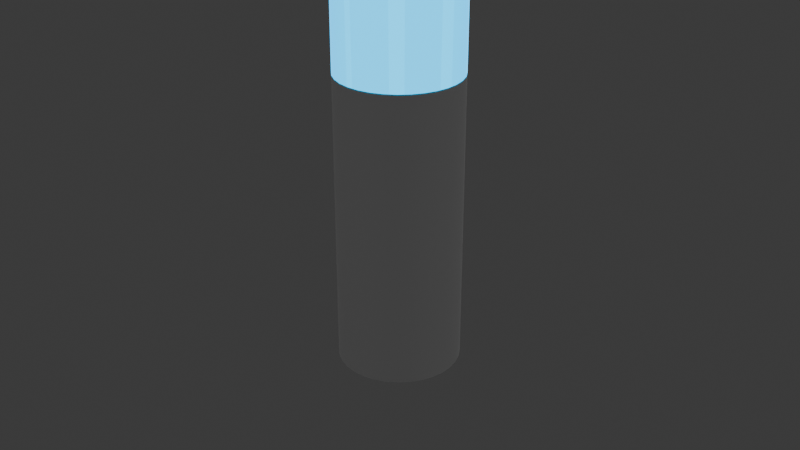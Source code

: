 # Source: Blue_Lightsaber.blend  (saved by Blender 4.2.66; exported with 4.5.12 LTS)
import bpy
from mathutils import Matrix  # noqa: F401  (used for matrix-valued properties, if any)

bpy.ops.wm.read_factory_settings(use_empty=True)
scene = bpy.context.scene
scene.name = 'Scene'

# ---- collections
col_collection = bpy.data.collections.new('Collection'); scene.collection.children.link(col_collection)
col_collection_2 = bpy.data.collections.new('Collection 2'); scene.collection.children.link(col_collection_2)

# ---- materials (node trees are filled in below, after node groups)
mat_material_002 = bpy.data.materials.new('Material.002')
mat_light = bpy.data.materials.new('Light')

# ---- node groups
ng_smooth_by_angle = bpy.data.node_groups.new('Smooth by Angle', 'GeometryNodeTree')
_s = ng_smooth_by_angle.interface.new_socket(name='Mesh', in_out='OUTPUT', socket_type='NodeSocketGeometry')
_s = ng_smooth_by_angle.interface.new_socket(name='Mesh', in_out='INPUT', socket_type='NodeSocketGeometry')
_s = ng_smooth_by_angle.interface.new_socket(name='Angle', in_out='INPUT', socket_type='NodeSocketFloat')
_s.subtype = 'ANGLE'
_s.default_value = 0.5236
_s.min_value = 0.0
_s.max_value = 3.142
_s.description = 'Maximum face angle for smooth edges'
_s = ng_smooth_by_angle.interface.new_socket(name='Ignore Sharpness', in_out='INPUT', socket_type='NodeSocketBool')
_s.force_non_field = True
ng_smooth_by_angle.description = 'Set the sharpness of mesh edges based on the angle between the neighboring faces'
ng_smooth_by_angle.is_modifier = True
_N = ng_smooth_by_angle.nodes; _L = ng_smooth_by_angle.links
n0 = _N.new('GeometryNodeSetShadeSmooth'); n0.name = 'Set Shade Smooth'; n0.location = (120, -80)
n0.domain = 'EDGE'
n1 = _N.new('GeometryNodeSetShadeSmooth'); n1.name = 'Set Shade Smooth.001'; n1.location = (300, -80)
n2 = _N.new('NodeGroupOutput'); n2.name = 'Group Output'; n2.location = (480, -80)
n3 = _N.new('GeometryNodeInputMeshEdgeAngle'); n3.name = 'Edge Angle'; n3.location = (-440, -240)
n4 = _N.new('NodeGroupInput'); n4.name = 'Group Input'; n4.location = (-80, -80)
n5 = _N.new('GeometryNodeInputEdgeSmooth'); n5.name = 'Is Edge Smooth'; n5.location = (-260, -120)
n6 = _N.new('GeometryNodeInputShadeSmooth'); n6.name = 'Is Shade Smooth'; n6.location = (-440, -397)
n7 = _N.new('FunctionNodeCompare'); n7.name = 'Compare'; n7.location = (-260, -260)
n7.operation = 'LESS_EQUAL'
n7.inputs[6].default_value = (0.0, 0.0, 0.0, 0.0)
n7.inputs[7].default_value = (0.0, 0.0, 0.0, 0.0)
n8 = _N.new('FunctionNodeBooleanMath'); n8.name = 'Boolean Math.001'; n8.location = (-80, -260)
n9 = _N.new('NodeGroupInput'); n9.name = 'Group Input.001'; n9.location = (-440, -329)
n10 = _N.new('NodeGroupInput'); n10.name = 'Group Input.002'; n10.location = (-259, -189)
n11 = _N.new('FunctionNodeBooleanMath'); n11.name = 'Boolean Math'; n11.location = (-80, -149)
n11.operation = 'OR'
n12 = _N.new('FunctionNodeBooleanMath'); n12.name = 'Boolean Math.002'; n12.location = (-260, -380)
n12.operation = 'OR'
n13 = _N.new('NodeGroupInput'); n13.name = 'Group Input.003'; n13.location = (-440, -460)
_L.new(n3.outputs[0], n7.inputs[0])
_L.new(n1.outputs[0], n2.inputs[0])
_L.new(n9.outputs[1], n7.inputs[1])
_L.new(n7.outputs[0], n8.inputs[0])
_L.new(n4.outputs[0], n0.inputs[0])
_L.new(n0.outputs[0], n1.inputs[0])
_L.new(n8.outputs[0], n0.inputs[2])
_L.new(n10.outputs[2], n11.inputs[1])
_L.new(n5.outputs[0], n11.inputs[0])
_L.new(n11.outputs[0], n0.inputs[1])
_L.new(n13.outputs[2], n12.inputs[1])
_L.new(n6.outputs[0], n12.inputs[0])
_L.new(n12.outputs[0], n8.inputs[1])
n2.is_active_output = True

# ---- material node trees
mat_material_002.use_nodes = True; mat_material_002.node_tree.nodes.clear()
_N = mat_material_002.node_tree.nodes; _L = mat_material_002.node_tree.links
n0 = _N.new('ShaderNodeBsdfPrincipled'); n0.name = 'Principled BSDF'; n0.location = (10, 300)
n0.inputs[0].default_value = (0.1193, 0.1193, 0.1193, 1.0)
n0.inputs[2].default_value = 1.0
n1 = _N.new('ShaderNodeOutputMaterial'); n1.name = 'Material Output'; n1.location = (300, 300)
_L.new(n0.outputs[0], n1.inputs[0])
n1.is_active_output = True
mat_light.use_nodes = True; mat_light.node_tree.nodes.clear()
_N = mat_light.node_tree.nodes; _L = mat_light.node_tree.links
n0 = _N.new('ShaderNodeOutputMaterial'); n0.name = 'Material Output'; n0.location = (300, 300)
n1 = _N.new('ShaderNodeBsdfPrincipled'); n1.name = 'Principled BSDF'; n1.location = (10, 300)
n1.inputs[0].default_value = (0.005915, 0.3564, 0.5385, 1.0)
n1.inputs[1].default_value = 1.0
n1.inputs[2].default_value = 0.0
n1.inputs[14].default_value = (0.0, 0.4242, 1.0, 1.0)
n1.inputs[20].default_value = 0.2294
n1.inputs[27].default_value = (0.0, 0.5399, 1.0, 1.0)
n1.inputs[28].default_value = 2.0
_L.new(n1.outputs[0], n0.inputs[0])
n0.is_active_output = True

# ---- world
world_world = bpy.data.worlds.new('World'); scene.world = world_world
world_world.use_nodes = True; world_world.node_tree.nodes.clear()
_N = world_world.node_tree.nodes; _L = world_world.node_tree.links
n0 = _N.new('ShaderNodeOutputWorld'); n0.name = 'World Output'; n0.location = (300, 300)
n1 = _N.new('ShaderNodeBackground'); n1.name = 'Background'; n1.location = (10, 300)
n1.inputs[0].default_value = (0.05088, 0.05088, 0.05088, 1.0)
_L.new(n1.outputs[0], n0.inputs[0])
n0.is_active_output = True
world_world.color = (0.05088, 0.05088, 0.05088)
world_world.sun_shadow_jitter_overblur = 0.0

# ---- cameras
cam_camera = bpy.data.cameras.new('Camera')
cam_camera.clip_end = 100.0
cam_camera.ortho_scale = 7.314

# ---- lights
light_area_002 = bpy.data.lights.new('Area.002', 'AREA')
light_area_002.energy = 1000.0
light_area_002.size = 18.17
light_area_002.size_y = 1.0
light_area_003 = bpy.data.lights.new('Area.003', 'AREA')
light_area_003.energy = 1000.0
light_area_003.size = 18.17
light_area_003.size_y = 1.0
light_area_004 = bpy.data.lights.new('Area.004', 'AREA')
light_area_004.energy = 1000.0
light_area_004.size = 18.17
light_area_004.size_y = 1.0
light_area_005 = bpy.data.lights.new('Area.005', 'AREA')
light_area_005.energy = 1000.0
light_area_005.size = 18.17
light_area_005.size_y = 1.0

# ---- meshes
me_cylinder = bpy.data.meshes.new('Cylinder')
me_cylinder.from_pydata([(0.0, 1.0, -1.0), (0.0, 1.0, 1.0), (0.1951, 0.9808, -1.0), (0.1951, 0.9808, 1.0), (0.3827, 0.9239, -1.0), (0.3827, 0.9239, 1.0), (0.5556, 0.8315, -1.0), (0.5556, 0.8315, 1.0), (0.7071, 0.7071, -1.0), (0.7071, 0.7071, 1.0), (0.8315, 0.5556, -1.0), (0.8315, 0.5556, 1.0), (0.9239, 0.3827, -1.0), (0.9239, 0.3827, 1.0), (0.9808, 0.1951, -1.0), (0.9808, 0.1951, 1.0), (1.0, 0.0, -1.0), (1.0, 0.0, 1.0), (0.9808, -0.1951, -1.0), (0.9808, -0.1951, 1.0), (0.9239, -0.3827, -1.0), (0.9239, -0.3827, 1.0), (0.8315, -0.5556, -1.0), (0.8315, -0.5556, 1.0), (0.7071, -0.7071, -1.0), (0.7071, -0.7071, 1.0), (0.5556, -0.8315, -1.0), (0.5556, -0.8315, 1.0), (0.3827, -0.9239, -1.0), (0.3827, -0.9239, 1.0), (0.1951, -0.9808, -1.0), (0.1951, -0.9808, 1.0), (0.0, -1.0, -1.0), (0.0, -1.0, 1.0), (-0.1951, -0.9808, -1.0), (-0.1951, -0.9808, 1.0), (-0.3827, -0.9239, -1.0), (-0.3827, -0.9239, 1.0), (-0.5556, -0.8315, -1.0), (-0.5556, -0.8315, 1.0), (-0.7071, -0.7071, -1.0), (-0.7071, -0.7071, 1.0), (-0.8315, -0.5556, -1.0), (-0.8315, -0.5556, 1.0), (-0.9239, -0.3827, -1.0), (-0.9239, -0.3827, 1.0), (-0.9808, -0.1951, -1.0), (-0.9808, -0.1951, 1.0), (-1.0, 0.0, -1.0), (-1.0, 0.0, 1.0), (-0.9808, 0.1951, -1.0), (-0.9808, 0.1951, 1.0), (-0.9239, 0.3827, -1.0), (-0.9239, 0.3827, 1.0), (-0.8315, 0.5556, -1.0), (-0.8315, 0.5556, 1.0), (-0.7071, 0.7071, -1.0), (-0.7071, 0.7071, 1.0), (-0.5556, 0.8315, -1.0), (-0.5556, 0.8315, 1.0), (-0.3827, 0.9239, -1.0), (-0.3827, 0.9239, 1.0), (-0.1951, 0.9808, -1.0), (-0.1951, 0.9808, 1.0)], [], [(0, 1, 3, 2), (2, 3, 5, 4), (4, 5, 7, 6), (6, 7, 9, 8), (8, 9, 11, 10), (10, 11, 13, 12), (12, 13, 15, 14), (14, 15, 17, 16), (16, 17, 19, 18), (18, 19, 21, 20), (20, 21, 23, 22), (22, 23, 25, 24), (24, 25, 27, 26), (26, 27, 29, 28), (28, 29, 31, 30), (30, 31, 33, 32), (32, 33, 35, 34), (34, 35, 37, 36), (36, 37, 39, 38), (38, 39, 41, 40), (40, 41, 43, 42), (42, 43, 45, 44), (44, 45, 47, 46), (46, 47, 49, 48), (48, 49, 51, 50), (50, 51, 53, 52), (52, 53, 55, 54), (54, 55, 57, 56), (56, 57, 59, 58), (58, 59, 61, 60), (3, 1, 63, 61, 59, 57, 55, 53, 51, 49, 47, 45, 43, 41, 39, 37, 35, 33, 31, 29, 27, 25, 23, 21, 19, 17, 15, 13, 11, 9, 7, 5), (60, 61, 63, 62), (62, 63, 1, 0), (0, 2, 4, 6, 8, 10, 12, 14, 16, 18, 20, 22, 24, 26, 28, 30, 32, 34, 36, 38, 40, 42, 44, 46, 48, 50, 52, 54, 56, 58, 60, 62)])
me_cylinder.polygons.foreach_set('use_smooth', [True] * 34)
_uv = me_cylinder.uv_layers.new(name='UVMap')
_uv.uv.foreach_set('vector', [1.0, 0.5, 1.0, 1.0, 0.9688, 1.0, 0.9688, 0.5, 0.9688, 0.5, 0.9688, 1.0, 0.9375, 1.0, 0.9375, 0.5, 0.9375, 0.5, 0.9375, 1.0, 0.9062, 1.0, 0.9062, 0.5, 0.9062, 0.5, 0.9062, 1.0, 0.875, 1.0, 0.875, 0.5, 0.875, 0.5, 0.875, 1.0, 0.8438, 1.0, 0.8438, 0.5, 0.8438, 0.5, 0.8438, 1.0, 0.8125, 1.0, 0.8125, 0.5, 0.8125, 0.5, 0.8125, 1.0, 0.7812, 1.0, 0.7812, 0.5, 0.7812, 0.5, 0.7812, 1.0, 0.75, 1.0, 0.75, 0.5, 0.75, 0.5, 0.75, 1.0, 0.7188, 1.0, 0.7188, 0.5, 0.7188, 0.5, 0.7188, 1.0, 0.6875, 1.0, 0.6875, 0.5, 0.6875, 0.5, 0.6875, 1.0, 0.6562, 1.0, 0.6562, 0.5, 0.6562, 0.5, 0.6562, 1.0, 0.625, 1.0, 0.625, 0.5, 0.625, 0.5, 0.625, 1.0, 0.5938, 1.0, 0.5938, 0.5, 0.5938, 0.5, 0.5938, 1.0, 0.5625, 1.0, 0.5625, 0.5, 0.5625, 0.5, 0.5625, 1.0, 0.5312, 1.0, 0.5312, 0.5, 0.5312, 0.5, 0.5312, 1.0, 0.5, 1.0, 0.5, 0.5, 0.5, 0.5, 0.5, 1.0, 0.4688, 1.0, 0.4688, 0.5, 0.4688, 0.5, 0.4688, 1.0, 0.4375, 1.0, 0.4375, 0.5, 0.4375, 0.5, 0.4375, 1.0, 0.4062, 1.0, 0.4062, 0.5, 0.4062, 0.5, 0.4062, 1.0, 0.375, 1.0, 0.375, 0.5, 0.375, 0.5, 0.375, 1.0, 0.3438, 1.0, 0.3438, 0.5, 0.3438, 0.5, 0.3438, 1.0, 0.3125, 1.0, 0.3125, 0.5, 0.3125, 0.5, 0.3125, 1.0, 0.2812, 1.0, 0.2812, 0.5, 0.2812, 0.5, 0.2812, 1.0, 0.25, 1.0, 0.25, 0.5, 0.25, 0.5, 0.25, 1.0, 0.2188, 1.0, 0.2188, 0.5, 0.2188, 0.5, 0.2188, 1.0, 0.1875, 1.0, 0.1875, 0.5, 0.1875, 0.5, 0.1875, 1.0, 0.1562, 1.0, 0.1562, 0.5, 0.1562, 0.5, 0.1562, 1.0, 0.125, 1.0, 0.125, 0.5, 0.125, 0.5, 0.125, 1.0, 0.09375, 1.0, 0.09375, 0.5, 0.09375, 0.5, 0.09375, 1.0, 0.0625, 1.0, 0.0625, 0.5, 0.2968, 0.4854, 0.25, 0.49, 0.2032, 0.4854, 0.1582, 0.4717, 0.1167, 0.4496, 0.08029, 0.4197, 0.05045, 0.3833, 0.02827, 0.3418, 0.01461, 0.2968, 0.01, 0.25, 0.01461, 0.2032, 0.02827, 0.1582, 0.05045, 0.1167, 0.08029, 0.08029, 0.1167, 0.05045, 0.1582, 0.02827, 0.2032, 0.01461, 0.25, 0.01, 0.2968, 0.01461, 0.3418, 0.02827, 0.3833, 0.05045, 0.4197, 0.08029, 0.4496, 0.1167, 0.4717, 0.1582, 0.4854, 0.2032, 0.49, 0.25, 0.4854, 0.2968, 0.4717, 0.3418, 0.4496, 0.3833, 0.4197, 0.4197, 0.3833, 0.4496, 0.3418, 0.4717, 0.0625, 0.5, 0.0625, 1.0, 0.03125, 1.0, 0.03125, 0.5, 0.03125, 0.5, 0.03125, 1.0, 0.0, 1.0, 0.0, 0.5, 0.75, 0.49, 0.7968, 0.4854, 0.8418, 0.4717, 0.8833, 0.4496, 0.9197, 0.4197, 0.9496, 0.3833, 0.9717, 0.3418, 0.9854, 0.2968, 0.99, 0.25, 0.9854, 0.2032, 0.9717, 0.1582, 0.9496, 0.1167, 0.9197, 0.08029, 0.8833, 0.05045, 0.8418, 0.02827, 0.7968, 0.01461, 0.75, 0.01, 0.7032, 0.01461, 0.6582, 0.02827, 0.6167, 0.05045, 0.5803, 0.08029, 0.5504, 0.1167, 0.5283, 0.1582, 0.5146, 0.2032, 0.51, 0.25, 0.5146, 0.2968, 0.5283, 0.3418, 0.5504, 0.3833, 0.5803, 0.4197, 0.6167, 0.4496, 0.6582, 0.4717, 0.7032, 0.4854])
me_cylinder.materials.append(mat_material_002)
me_cylinder.update()
me_cylinder_001 = bpy.data.meshes.new('Cylinder.001')
me_cylinder_001.from_pydata([(0.0, 1.0, -1.0), (0.0, 1.0, 1.0), (0.1951, 0.9808, -1.0), (0.1951, 0.9808, 1.0), (0.3827, 0.9239, -1.0), (0.3827, 0.9239, 1.0), (0.5556, 0.8315, -1.0), (0.5556, 0.8315, 1.0), (0.7071, 0.7071, -1.0), (0.7071, 0.7071, 1.0), (0.8315, 0.5556, -1.0), (0.8315, 0.5556, 1.0), (0.9239, 0.3827, -1.0), (0.9239, 0.3827, 1.0), (0.9808, 0.1951, -1.0), (0.9808, 0.1951, 1.0), (1.0, 0.0, -1.0), (1.0, 0.0, 1.0), (0.9808, -0.1951, -1.0), (0.9808, -0.1951, 1.0), (0.9239, -0.3827, -1.0), (0.9239, -0.3827, 1.0), (0.8315, -0.5556, -1.0), (0.8315, -0.5556, 1.0), (0.7071, -0.7071, -1.0), (0.7071, -0.7071, 1.0), (0.5556, -0.8315, -1.0), (0.5556, -0.8315, 1.0), (0.3827, -0.9239, -1.0), (0.3827, -0.9239, 1.0), (0.1951, -0.9808, -1.0), (0.1951, -0.9808, 1.0), (0.0, -1.0, -1.0), (0.0, -1.0, 1.0), (-0.1951, -0.9808, -1.0), (-0.1951, -0.9808, 1.0), (-0.3827, -0.9239, -1.0), (-0.3827, -0.9239, 1.0), (-0.5556, -0.8315, -1.0), (-0.5556, -0.8315, 1.0), (-0.7071, -0.7071, -1.0), (-0.7071, -0.7071, 1.0), (-0.8315, -0.5556, -1.0), (-0.8315, -0.5556, 1.0), (-0.9239, -0.3827, -1.0), (-0.9239, -0.3827, 1.0), (-0.9808, -0.1951, -1.0), (-0.9808, -0.1951, 1.0), (-1.0, 0.0, -1.0), (-1.0, 0.0, 1.0), (-0.9808, 0.1951, -1.0), (-0.9808, 0.1951, 1.0), (-0.9239, 0.3827, -1.0), (-0.9239, 0.3827, 1.0), (-0.8315, 0.5556, -1.0), (-0.8315, 0.5556, 1.0), (-0.7071, 0.7071, -1.0), (-0.7071, 0.7071, 1.0), (-0.5556, 0.8315, -1.0), (-0.5556, 0.8315, 1.0), (-0.3827, 0.9239, -1.0), (-0.3827, 0.9239, 1.0), (-0.1951, 0.9808, -1.0), (-0.1951, 0.9808, 1.0)], [], [(0, 1, 3, 2), (2, 3, 5, 4), (4, 5, 7, 6), (6, 7, 9, 8), (8, 9, 11, 10), (10, 11, 13, 12), (12, 13, 15, 14), (14, 15, 17, 16), (16, 17, 19, 18), (18, 19, 21, 20), (20, 21, 23, 22), (22, 23, 25, 24), (24, 25, 27, 26), (26, 27, 29, 28), (28, 29, 31, 30), (30, 31, 33, 32), (32, 33, 35, 34), (34, 35, 37, 36), (36, 37, 39, 38), (38, 39, 41, 40), (40, 41, 43, 42), (42, 43, 45, 44), (44, 45, 47, 46), (46, 47, 49, 48), (48, 49, 51, 50), (50, 51, 53, 52), (52, 53, 55, 54), (54, 55, 57, 56), (56, 57, 59, 58), (58, 59, 61, 60), (3, 1, 63, 61, 59, 57, 55, 53, 51, 49, 47, 45, 43, 41, 39, 37, 35, 33, 31, 29, 27, 25, 23, 21, 19, 17, 15, 13, 11, 9, 7, 5), (60, 61, 63, 62), (62, 63, 1, 0), (0, 2, 4, 6, 8, 10, 12, 14, 16, 18, 20, 22, 24, 26, 28, 30, 32, 34, 36, 38, 40, 42, 44, 46, 48, 50, 52, 54, 56, 58, 60, 62)])
me_cylinder_001.polygons.foreach_set('use_smooth', [True] * 34)
_uv = me_cylinder_001.uv_layers.new(name='UVMap')
_uv.uv.foreach_set('vector', [1.0, 0.5, 1.0, 1.0, 0.9688, 1.0, 0.9688, 0.5, 0.9688, 0.5, 0.9688, 1.0, 0.9375, 1.0, 0.9375, 0.5, 0.9375, 0.5, 0.9375, 1.0, 0.9062, 1.0, 0.9062, 0.5, 0.9062, 0.5, 0.9062, 1.0, 0.875, 1.0, 0.875, 0.5, 0.875, 0.5, 0.875, 1.0, 0.8438, 1.0, 0.8438, 0.5, 0.8438, 0.5, 0.8438, 1.0, 0.8125, 1.0, 0.8125, 0.5, 0.8125, 0.5, 0.8125, 1.0, 0.7812, 1.0, 0.7812, 0.5, 0.7812, 0.5, 0.7812, 1.0, 0.75, 1.0, 0.75, 0.5, 0.75, 0.5, 0.75, 1.0, 0.7188, 1.0, 0.7188, 0.5, 0.7188, 0.5, 0.7188, 1.0, 0.6875, 1.0, 0.6875, 0.5, 0.6875, 0.5, 0.6875, 1.0, 0.6562, 1.0, 0.6562, 0.5, 0.6562, 0.5, 0.6562, 1.0, 0.625, 1.0, 0.625, 0.5, 0.625, 0.5, 0.625, 1.0, 0.5938, 1.0, 0.5938, 0.5, 0.5938, 0.5, 0.5938, 1.0, 0.5625, 1.0, 0.5625, 0.5, 0.5625, 0.5, 0.5625, 1.0, 0.5312, 1.0, 0.5312, 0.5, 0.5312, 0.5, 0.5312, 1.0, 0.5, 1.0, 0.5, 0.5, 0.5, 0.5, 0.5, 1.0, 0.4688, 1.0, 0.4688, 0.5, 0.4688, 0.5, 0.4688, 1.0, 0.4375, 1.0, 0.4375, 0.5, 0.4375, 0.5, 0.4375, 1.0, 0.4062, 1.0, 0.4062, 0.5, 0.4062, 0.5, 0.4062, 1.0, 0.375, 1.0, 0.375, 0.5, 0.375, 0.5, 0.375, 1.0, 0.3438, 1.0, 0.3438, 0.5, 0.3438, 0.5, 0.3438, 1.0, 0.3125, 1.0, 0.3125, 0.5, 0.3125, 0.5, 0.3125, 1.0, 0.2812, 1.0, 0.2812, 0.5, 0.2812, 0.5, 0.2812, 1.0, 0.25, 1.0, 0.25, 0.5, 0.25, 0.5, 0.25, 1.0, 0.2188, 1.0, 0.2188, 0.5, 0.2188, 0.5, 0.2188, 1.0, 0.1875, 1.0, 0.1875, 0.5, 0.1875, 0.5, 0.1875, 1.0, 0.1562, 1.0, 0.1562, 0.5, 0.1562, 0.5, 0.1562, 1.0, 0.125, 1.0, 0.125, 0.5, 0.125, 0.5, 0.125, 1.0, 0.09375, 1.0, 0.09375, 0.5, 0.09375, 0.5, 0.09375, 1.0, 0.0625, 1.0, 0.0625, 0.5, 0.2968, 0.4854, 0.25, 0.49, 0.2032, 0.4854, 0.1582, 0.4717, 0.1167, 0.4496, 0.08029, 0.4197, 0.05045, 0.3833, 0.02827, 0.3418, 0.01461, 0.2968, 0.01, 0.25, 0.01461, 0.2032, 0.02827, 0.1582, 0.05045, 0.1167, 0.08029, 0.08029, 0.1167, 0.05045, 0.1582, 0.02827, 0.2032, 0.01461, 0.25, 0.01, 0.2968, 0.01461, 0.3418, 0.02827, 0.3833, 0.05045, 0.4197, 0.08029, 0.4496, 0.1167, 0.4717, 0.1582, 0.4854, 0.2032, 0.49, 0.25, 0.4854, 0.2968, 0.4717, 0.3418, 0.4496, 0.3833, 0.4197, 0.4197, 0.3833, 0.4496, 0.3418, 0.4717, 0.0625, 0.5, 0.0625, 1.0, 0.03125, 1.0, 0.03125, 0.5, 0.03125, 0.5, 0.03125, 1.0, 0.0, 1.0, 0.0, 0.5, 0.75, 0.49, 0.7968, 0.4854, 0.8418, 0.4717, 0.8833, 0.4496, 0.9197, 0.4197, 0.9496, 0.3833, 0.9717, 0.3418, 0.9854, 0.2968, 0.99, 0.25, 0.9854, 0.2032, 0.9717, 0.1582, 0.9496, 0.1167, 0.9197, 0.08029, 0.8833, 0.05045, 0.8418, 0.02827, 0.7968, 0.01461, 0.75, 0.01, 0.7032, 0.01461, 0.6582, 0.02827, 0.6167, 0.05045, 0.5803, 0.08029, 0.5504, 0.1167, 0.5283, 0.1582, 0.5146, 0.2032, 0.51, 0.25, 0.5146, 0.2968, 0.5283, 0.3418, 0.5504, 0.3833, 0.5803, 0.4197, 0.6167, 0.4496, 0.6582, 0.4717, 0.7032, 0.4854])
me_cylinder_001.materials.append(mat_light)
me_cylinder_001.update()

# ---- objects
ob_camera = bpy.data.objects.new('Camera', cam_camera)
ob_area = bpy.data.objects.new('Area', light_area_002)
ob_area_001 = bpy.data.objects.new('Area.001', light_area_003)
ob_area_002 = bpy.data.objects.new('Area.002', light_area_004)
ob_area_003 = bpy.data.objects.new('Area.003', light_area_005)
ob_cylinder = bpy.data.objects.new('Cylinder', me_cylinder)
ob_cylinder_001 = bpy.data.objects.new('Cylinder.001', me_cylinder_001)

# ---- transforms, parenting, visibility, modifiers, constraints
ob_camera.location = (7.359, -6.926, 4.958)
ob_camera.rotation_euler = (1.109, 0.0, 0.8149)
ob_camera.lock_rotations_4d = False
ob_camera.empty_display_type = 'ARROWS'
ob_camera.color = (0.0, 0.0, 0.0, 0.0)
ob_camera.display_type = 'WIRE'
ob_camera.lineart.crease_threshold = 0.0
ob_area.location = (0.1694, -10.13, -0.2089)
ob_area.rotation_euler = (1.569, 0.02656, 0.007237)
ob_area.scale = (1.642, 1.642, 1.642)
ob_area_001.location = (-0.1566, 9.33, 0.1393)
ob_area_001.rotation_euler = (4.729, -0.007423, 0.0263)
ob_area_001.scale = (1.654, 1.654, 1.654)
ob_area_002.location = (-15.31, 0.06961, 0.1117)
ob_area_002.rotation_euler = (4.734, 0.007767, 1.625)
ob_area_002.scale = (1.741, 1.741, 1.741)
ob_area_003.location = (8.565, 1.0, -0.158)
ob_area_003.rotation_euler = (1.543, -0.01041, 1.517)
ob_area_003.scale = (1.698, 1.698, 1.698)
ob_cylinder.location = (0.0, 0.0, 0.0)
ob_cylinder.scale = (0.6493, 0.6493, 1.548)
_m = ob_cylinder.modifiers.new('Smooth by Angle', 'NODES')
_m.node_group = ng_smooth_by_angle
_m.use_pin_to_last = True
_m.show_group_selector = False
ob_cylinder_001.location = (0.0, 0.0, 6.263)
ob_cylinder_001.scale = (0.6493, 0.6493, 4.705)

# ---- collection membership
col_collection.objects.link(ob_camera)
col_collection.objects.link(ob_area)
col_collection.objects.link(ob_area_001)
col_collection.objects.link(ob_area_002)
col_collection.objects.link(ob_area_003)
col_collection_2.objects.link(ob_cylinder)
col_collection_2.objects.link(ob_cylinder_001)

# ---- scene / render settings (as saved in the file)
scene.camera = ob_camera
scene.frame_start = 1; scene.frame_end = 250; scene.frame_set(1)
scene.render.engine = 'BLENDER_EEVEE_NEXT'
bpy.context.view_layer.update()
